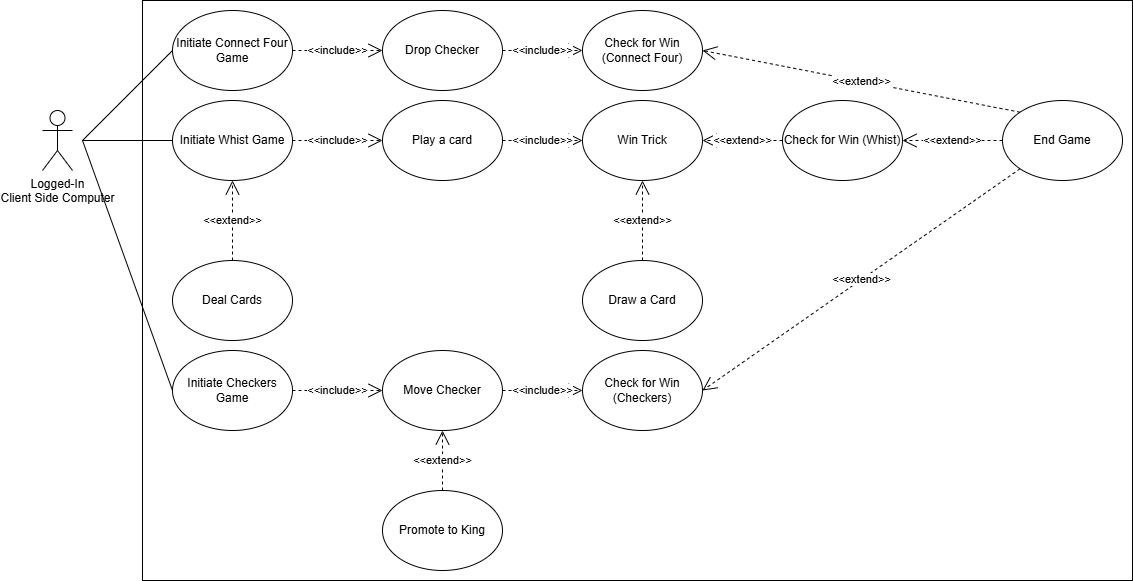

The diagram above was exported from draw.io. Its source (the exported page's mxGraphModel, read from the mxfile embedded in the PNG):
<mxGraphModel dx="866" dy="474" grid="1" gridSize="10" guides="1" tooltips="1" connect="1" arrows="1" fold="1" page="1" pageScale="1" pageWidth="827" pageHeight="1169" math="0" shadow="0">
  <root>
    <mxCell id="0" />
    <mxCell id="1" parent="0" />
    <mxCell id="PsSoKWe7iZEBUIokzNSN-2" value="Logged-In&lt;div&gt;Client Side Computer&lt;/div&gt;" style="shape=umlActor;verticalLabelPosition=bottom;verticalAlign=top;html=1;outlineConnect=0;" vertex="1" parent="1">
      <mxGeometry x="520" y="300" width="30" height="60" as="geometry" />
    </mxCell>
    <mxCell id="PsSoKWe7iZEBUIokzNSN-3" value="" style="whiteSpace=wrap;html=1;" vertex="1" parent="1">
      <mxGeometry x="620" y="190" width="990" height="580" as="geometry" />
    </mxCell>
    <mxCell id="PsSoKWe7iZEBUIokzNSN-4" value="Initiate Connect Four Game" style="ellipse;whiteSpace=wrap;html=1;" vertex="1" parent="1">
      <mxGeometry x="650" y="200" width="120" height="80" as="geometry" />
    </mxCell>
    <mxCell id="PsSoKWe7iZEBUIokzNSN-5" value="Drop Checker" style="ellipse;whiteSpace=wrap;html=1;" vertex="1" parent="1">
      <mxGeometry x="860" y="200" width="120" height="80" as="geometry" />
    </mxCell>
    <mxCell id="PsSoKWe7iZEBUIokzNSN-6" value="Play a card" style="ellipse;whiteSpace=wrap;html=1;" vertex="1" parent="1">
      <mxGeometry x="860" y="290" width="120" height="80" as="geometry" />
    </mxCell>
    <mxCell id="PsSoKWe7iZEBUIokzNSN-7" value="Initiate Whist Game" style="ellipse;whiteSpace=wrap;html=1;" vertex="1" parent="1">
      <mxGeometry x="650" y="290" width="120" height="80" as="geometry" />
    </mxCell>
    <mxCell id="PsSoKWe7iZEBUIokzNSN-8" value="Move Checker" style="ellipse;whiteSpace=wrap;html=1;" vertex="1" parent="1">
      <mxGeometry x="860" y="540" width="120" height="80" as="geometry" />
    </mxCell>
    <mxCell id="PsSoKWe7iZEBUIokzNSN-9" value="Win Trick" style="ellipse;whiteSpace=wrap;html=1;" vertex="1" parent="1">
      <mxGeometry x="1060" y="290" width="120" height="80" as="geometry" />
    </mxCell>
    <mxCell id="PsSoKWe7iZEBUIokzNSN-10" value="Promote to King" style="ellipse;whiteSpace=wrap;html=1;" vertex="1" parent="1">
      <mxGeometry x="860" y="680" width="120" height="80" as="geometry" />
    </mxCell>
    <mxCell id="PsSoKWe7iZEBUIokzNSN-11" value="Initiate Checkers Game" style="ellipse;whiteSpace=wrap;html=1;" vertex="1" parent="1">
      <mxGeometry x="650" y="540" width="120" height="80" as="geometry" />
    </mxCell>
    <mxCell id="PsSoKWe7iZEBUIokzNSN-12" value="Check for Win (Connect Four)" style="ellipse;whiteSpace=wrap;html=1;" vertex="1" parent="1">
      <mxGeometry x="1060" y="200" width="120" height="80" as="geometry" />
    </mxCell>
    <mxCell id="PsSoKWe7iZEBUIokzNSN-13" value="End Game" style="ellipse;whiteSpace=wrap;html=1;" vertex="1" parent="1">
      <mxGeometry x="1480" y="290" width="120" height="80" as="geometry" />
    </mxCell>
    <mxCell id="PsSoKWe7iZEBUIokzNSN-14" value="Check for Win (Checkers)" style="ellipse;whiteSpace=wrap;html=1;" vertex="1" parent="1">
      <mxGeometry x="1060" y="540" width="120" height="80" as="geometry" />
    </mxCell>
    <mxCell id="PsSoKWe7iZEBUIokzNSN-15" value="Check for Win (Whist)" style="ellipse;whiteSpace=wrap;html=1;" vertex="1" parent="1">
      <mxGeometry x="1260" y="290" width="120" height="80" as="geometry" />
    </mxCell>
    <mxCell id="PsSoKWe7iZEBUIokzNSN-16" value="&amp;lt;&amp;lt;include&amp;gt;&amp;gt;" style="endArrow=open;endSize=12;dashed=1;html=1;rounded=0;exitX=1;exitY=0.5;exitDx=0;exitDy=0;" edge="1" parent="1" source="PsSoKWe7iZEBUIokzNSN-4" target="PsSoKWe7iZEBUIokzNSN-5">
      <mxGeometry width="160" relative="1" as="geometry">
        <mxPoint x="780" y="260" as="sourcePoint" />
        <mxPoint x="940" y="260" as="targetPoint" />
      </mxGeometry>
    </mxCell>
    <mxCell id="PsSoKWe7iZEBUIokzNSN-17" value="&amp;lt;&amp;lt;include&amp;gt;&amp;gt;" style="endArrow=open;endSize=12;dashed=1;html=1;rounded=0;exitX=1;exitY=0.5;exitDx=0;exitDy=0;entryX=0;entryY=0.5;entryDx=0;entryDy=0;" edge="1" parent="1" source="PsSoKWe7iZEBUIokzNSN-5" target="PsSoKWe7iZEBUIokzNSN-12">
      <mxGeometry width="160" relative="1" as="geometry">
        <mxPoint x="780" y="250" as="sourcePoint" />
        <mxPoint x="870" y="250" as="targetPoint" />
      </mxGeometry>
    </mxCell>
    <mxCell id="PsSoKWe7iZEBUIokzNSN-18" value="&amp;lt;&amp;lt;extend&amp;gt;&amp;gt;" style="endArrow=open;endSize=12;dashed=1;html=1;rounded=0;entryX=1;entryY=0.5;entryDx=0;entryDy=0;exitX=0;exitY=0;exitDx=0;exitDy=0;" edge="1" parent="1" source="PsSoKWe7iZEBUIokzNSN-13" target="PsSoKWe7iZEBUIokzNSN-12">
      <mxGeometry width="160" relative="1" as="geometry">
        <mxPoint x="990" y="250" as="sourcePoint" />
        <mxPoint x="1070" y="250" as="targetPoint" />
      </mxGeometry>
    </mxCell>
    <mxCell id="PsSoKWe7iZEBUIokzNSN-19" value="&amp;lt;&amp;lt;include&amp;gt;&amp;gt;" style="endArrow=open;endSize=12;dashed=1;html=1;rounded=0;exitX=1;exitY=0.5;exitDx=0;exitDy=0;entryX=0;entryY=0.5;entryDx=0;entryDy=0;" edge="1" parent="1" source="PsSoKWe7iZEBUIokzNSN-7" target="PsSoKWe7iZEBUIokzNSN-6">
      <mxGeometry width="160" relative="1" as="geometry">
        <mxPoint x="780" y="250" as="sourcePoint" />
        <mxPoint x="870" y="250" as="targetPoint" />
      </mxGeometry>
    </mxCell>
    <mxCell id="PsSoKWe7iZEBUIokzNSN-20" value="&amp;lt;&amp;lt;include&amp;gt;&amp;gt;" style="endArrow=open;endSize=12;dashed=1;html=1;rounded=0;exitX=1;exitY=0.5;exitDx=0;exitDy=0;entryX=0;entryY=0.5;entryDx=0;entryDy=0;" edge="1" parent="1" source="PsSoKWe7iZEBUIokzNSN-6" target="PsSoKWe7iZEBUIokzNSN-9">
      <mxGeometry width="160" relative="1" as="geometry">
        <mxPoint x="780" y="340" as="sourcePoint" />
        <mxPoint x="870" y="340" as="targetPoint" />
      </mxGeometry>
    </mxCell>
    <mxCell id="PsSoKWe7iZEBUIokzNSN-21" value="&amp;lt;&amp;lt;extend&amp;gt;&amp;gt;" style="endArrow=open;endSize=12;dashed=1;html=1;rounded=0;exitX=0;exitY=0.5;exitDx=0;exitDy=0;entryX=1;entryY=0.5;entryDx=0;entryDy=0;" edge="1" parent="1" target="PsSoKWe7iZEBUIokzNSN-9">
      <mxGeometry width="160" relative="1" as="geometry">
        <mxPoint x="1259.9999999999957" y="330" as="sourcePoint" />
        <mxPoint x="1070" y="340" as="targetPoint" />
      </mxGeometry>
    </mxCell>
    <mxCell id="PsSoKWe7iZEBUIokzNSN-22" value="&amp;lt;&amp;lt;extend&amp;gt;&amp;gt;" style="endArrow=open;endSize=12;dashed=1;html=1;rounded=0;exitX=0;exitY=0.5;exitDx=0;exitDy=0;entryX=1;entryY=0.5;entryDx=0;entryDy=0;" edge="1" parent="1" source="PsSoKWe7iZEBUIokzNSN-13" target="PsSoKWe7iZEBUIokzNSN-15">
      <mxGeometry width="160" relative="1" as="geometry">
        <mxPoint x="1480" y="340" as="sourcePoint" />
        <mxPoint x="1390" y="340" as="targetPoint" />
      </mxGeometry>
    </mxCell>
    <mxCell id="PsSoKWe7iZEBUIokzNSN-23" value="&amp;lt;&amp;lt;include&amp;gt;&amp;gt;" style="endArrow=open;endSize=12;dashed=1;html=1;rounded=0;exitX=1;exitY=0.5;exitDx=0;exitDy=0;entryX=0;entryY=0.5;entryDx=0;entryDy=0;" edge="1" parent="1" source="PsSoKWe7iZEBUIokzNSN-11" target="PsSoKWe7iZEBUIokzNSN-8">
      <mxGeometry width="160" relative="1" as="geometry">
        <mxPoint x="780" y="340" as="sourcePoint" />
        <mxPoint x="870" y="340" as="targetPoint" />
      </mxGeometry>
    </mxCell>
    <mxCell id="PsSoKWe7iZEBUIokzNSN-24" value="&amp;lt;&amp;lt;include&amp;gt;&amp;gt;" style="endArrow=open;endSize=12;dashed=1;html=1;rounded=0;exitX=1;exitY=0.5;exitDx=0;exitDy=0;entryX=0;entryY=0.5;entryDx=0;entryDy=0;" edge="1" parent="1" source="PsSoKWe7iZEBUIokzNSN-8" target="PsSoKWe7iZEBUIokzNSN-14">
      <mxGeometry width="160" relative="1" as="geometry">
        <mxPoint x="780" y="430" as="sourcePoint" />
        <mxPoint x="870" y="430" as="targetPoint" />
      </mxGeometry>
    </mxCell>
    <mxCell id="PsSoKWe7iZEBUIokzNSN-25" value="&amp;lt;&amp;lt;extend&amp;gt;&amp;gt;" style="endArrow=open;endSize=12;dashed=1;html=1;rounded=0;exitX=0.5;exitY=0;exitDx=0;exitDy=0;entryX=0.5;entryY=1;entryDx=0;entryDy=0;" edge="1" parent="1" source="PsSoKWe7iZEBUIokzNSN-10" target="PsSoKWe7iZEBUIokzNSN-8">
      <mxGeometry width="160" relative="1" as="geometry">
        <mxPoint x="780" y="430" as="sourcePoint" />
        <mxPoint x="870" y="430" as="targetPoint" />
      </mxGeometry>
    </mxCell>
    <mxCell id="PsSoKWe7iZEBUIokzNSN-26" value="&amp;lt;&amp;lt;extend&amp;gt;&amp;gt;" style="endArrow=open;endSize=12;dashed=1;html=1;rounded=0;exitX=0;exitY=1;exitDx=0;exitDy=0;entryX=1;entryY=0.5;entryDx=0;entryDy=0;" edge="1" parent="1" source="PsSoKWe7iZEBUIokzNSN-13" target="PsSoKWe7iZEBUIokzNSN-14">
      <mxGeometry width="160" relative="1" as="geometry">
        <mxPoint x="1690" y="340" as="sourcePoint" />
        <mxPoint x="1600" y="340" as="targetPoint" />
      </mxGeometry>
    </mxCell>
    <mxCell id="PsSoKWe7iZEBUIokzNSN-27" value="" style="endArrow=none;html=1;rounded=0;entryX=0;entryY=0.5;entryDx=0;entryDy=0;" edge="1" parent="1" target="PsSoKWe7iZEBUIokzNSN-4">
      <mxGeometry width="50" height="50" relative="1" as="geometry">
        <mxPoint x="560" y="330" as="sourcePoint" />
        <mxPoint x="950" y="140" as="targetPoint" />
      </mxGeometry>
    </mxCell>
    <mxCell id="PsSoKWe7iZEBUIokzNSN-28" value="" style="endArrow=none;html=1;rounded=0;entryX=0;entryY=0.5;entryDx=0;entryDy=0;" edge="1" parent="1" target="PsSoKWe7iZEBUIokzNSN-7">
      <mxGeometry width="50" height="50" relative="1" as="geometry">
        <mxPoint x="560" y="330" as="sourcePoint" />
        <mxPoint x="660" y="250" as="targetPoint" />
      </mxGeometry>
    </mxCell>
    <mxCell id="PsSoKWe7iZEBUIokzNSN-29" value="" style="endArrow=none;html=1;rounded=0;entryX=0;entryY=0.5;entryDx=0;entryDy=0;" edge="1" parent="1" target="PsSoKWe7iZEBUIokzNSN-11">
      <mxGeometry width="50" height="50" relative="1" as="geometry">
        <mxPoint x="560" y="330" as="sourcePoint" />
        <mxPoint x="660" y="340" as="targetPoint" />
      </mxGeometry>
    </mxCell>
    <mxCell id="PsSoKWe7iZEBUIokzNSN-30" value="Draw a Card" style="ellipse;whiteSpace=wrap;html=1;" vertex="1" parent="1">
      <mxGeometry x="1060" y="450" width="120" height="80" as="geometry" />
    </mxCell>
    <mxCell id="PsSoKWe7iZEBUIokzNSN-31" value="&amp;lt;&amp;lt;extend&amp;gt;&amp;gt;" style="endArrow=open;endSize=12;dashed=1;html=1;rounded=0;exitX=0.5;exitY=0;exitDx=0;exitDy=0;entryX=0.5;entryY=1;entryDx=0;entryDy=0;" edge="1" parent="1" source="PsSoKWe7iZEBUIokzNSN-30" target="PsSoKWe7iZEBUIokzNSN-9">
      <mxGeometry width="160" relative="1" as="geometry">
        <mxPoint x="930" y="660" as="sourcePoint" />
        <mxPoint x="930" y="600" as="targetPoint" />
      </mxGeometry>
    </mxCell>
    <mxCell id="PsSoKWe7iZEBUIokzNSN-32" value="Deal Cards" style="ellipse;whiteSpace=wrap;html=1;" vertex="1" parent="1">
      <mxGeometry x="650" y="450" width="120" height="80" as="geometry" />
    </mxCell>
    <mxCell id="PsSoKWe7iZEBUIokzNSN-33" value="&amp;lt;&amp;lt;extend&amp;gt;&amp;gt;" style="endArrow=open;endSize=12;dashed=1;html=1;rounded=0;exitX=0.5;exitY=0;exitDx=0;exitDy=0;entryX=0.5;entryY=1;entryDx=0;entryDy=0;" edge="1" parent="1" source="PsSoKWe7iZEBUIokzNSN-32" target="PsSoKWe7iZEBUIokzNSN-7">
      <mxGeometry width="160" relative="1" as="geometry">
        <mxPoint x="790" y="460" as="sourcePoint" />
        <mxPoint x="790" y="370" as="targetPoint" />
      </mxGeometry>
    </mxCell>
  </root>
</mxGraphModel>